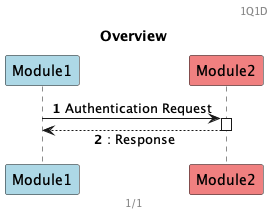

The diagram above was rendered by PlantUML. Its source (embedded in the PNG):
@startuml overview

autonumber
autoactivate on

skinparam sequenceMessageAlign center
skinparam ResponseMessageBelowArrow true

header 1Q1D
footer %page%/%lastpage%
title Overview

participant Module1 as M1 #LightBlue 
participant Module2 as M2 #LightCoral 

M1 -> M2: Authentication Request
return: Response


@enduml